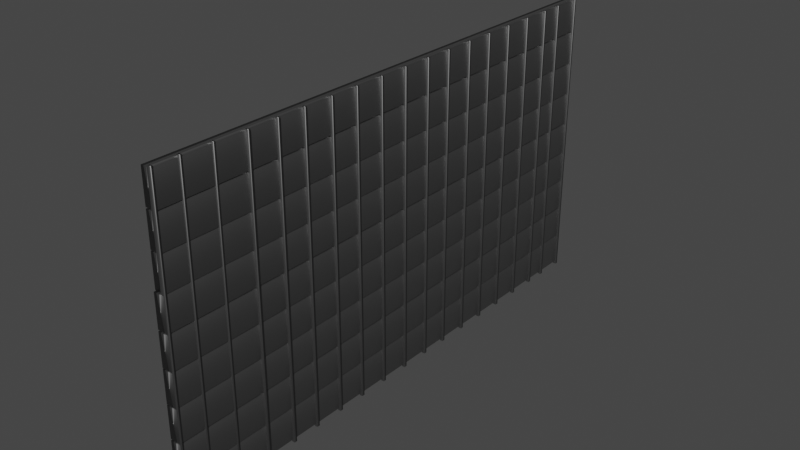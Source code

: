 # Source: gate.blend  (saved by Blender 2.80.41; exported with 4.5.12 LTS)
import bpy
from mathutils import Matrix  # noqa: F401  (used for matrix-valued properties, if any)

bpy.ops.wm.read_factory_settings(use_empty=True)
scene = bpy.context.scene
scene.name = 'Scene'

# ---- collections
col_collection = bpy.data.collections.new('Collection'); scene.collection.children.link(col_collection)

# ---- materials (node trees are filled in below, after node groups)
mat_gate = bpy.data.materials.new('Gate')
mat_gate.alpha_threshold = 0.0
mat_gate.use_transparent_shadow = False
mat_gate.roughness = 0.5
mat_gate.line_color = (0.0, 0.0, 0.0, 1.0)

# ---- material node trees
mat_gate.use_nodes = True; mat_gate.node_tree.nodes.clear()
_N = mat_gate.node_tree.nodes; _L = mat_gate.node_tree.links
n0 = _N.new('ShaderNodeOutputMaterial'); n0.name = 'Material Output'; n0.location = (300, 300)
n1 = _N.new('ShaderNodeBsdfPrincipled'); n1.name = 'Principled BSDF'; n1.location = (10, 300)
n1.distribution = 'GGX'
n1.subsurface_method = 'BURLEY'
n1.inputs[1].default_value = 1.0
n1.inputs[3].default_value = 1.45
n2 = _N.new('ShaderNodeBrightContrast'); n2.name = 'Bright/Contrast'; n2.location = (-190, 280)
n2.inputs[0].default_value = (0.2529, 0.2529, 0.2529, 1.0)
_L.new(n1.outputs[0], n0.inputs[0])
_L.new(n2.outputs[0], n1.inputs[0])
n0.is_active_output = True

# ---- world
world_world = bpy.data.worlds.new('World'); scene.world = world_world
world_world.use_nodes = True; world_world.node_tree.nodes.clear()
_N = world_world.node_tree.nodes; _L = world_world.node_tree.links
n0 = _N.new('ShaderNodeOutputWorld'); n0.name = 'World Output'; n0.location = (300, 300)
n1 = _N.new('ShaderNodeBackground'); n1.name = 'Background'; n1.location = (10, 300)
n1.inputs[0].default_value = (0.05088, 0.05088, 0.05088, 1.0)
_L.new(n1.outputs[0], n0.inputs[0])
n0.is_active_output = True
world_world.color = (0.05088, 0.05088, 0.05088)
world_world.use_sun_shadow = False
world_world.sun_shadow_jitter_overblur = 0.0

# ---- meshes
me_cube = bpy.data.meshes.new('Cube')
me_cube.from_pydata([(1.0, 1.0, 1.0), (1.0, 1.0, -1.0), (1.0, -1.0, 1.0), (1.0, -1.0, -1.0), (-1.0, 1.0, 1.0), (-1.0, 1.0, -1.0), (-1.0, -1.0, 1.0), (-1.0, -1.0, -1.0)], [], [(0, 4, 6, 2), (3, 2, 6, 7), (7, 6, 4, 5), (5, 1, 3, 7), (1, 0, 2, 3), (5, 4, 0, 1)])
me_cube.polygons.foreach_set('use_smooth', [True] * 6)
_uv = me_cube.uv_layers.new(name='UVMap')
_uv.uv.foreach_set('vector', [0.375, 0.0, 0.625, 0.0, 0.625, 0.25, 0.375, 0.25, 0.375, 0.25, 0.625, 0.25, 0.625, 0.5, 0.375, 0.5, 0.375, 0.5, 0.625, 0.5, 0.625, 0.75, 0.375, 0.75, 0.375, 0.75, 0.625, 0.75, 0.625, 1.0, 0.375, 1.0, 0.125, 0.5, 0.375, 0.5, 0.375, 0.75, 0.125, 0.75, 0.625, 0.5, 0.875, 0.5, 0.875, 0.75, 0.625, 0.75])
me_cube.materials.append(mat_gate)
me_cube.use_remesh_preserve_volume = False
me_cube.use_remesh_preserve_attributes = False
me_cube.use_mirror_vertex_groups = False
me_cube.update()
me_cube_001 = bpy.data.meshes.new('Cube.001')
me_cube_001.from_pydata([(1.0, 1.0, 1.0), (1.0, 1.0, -1.0), (1.0, -1.0, 1.0), (1.0, -1.0, -1.0), (-1.0, 1.0, 1.0), (-1.0, 1.0, -1.0), (-1.0, -1.0, 1.0), (-1.0, -1.0, -1.0)], [], [(0, 4, 6, 2), (3, 2, 6, 7), (7, 6, 4, 5), (5, 1, 3, 7), (1, 0, 2, 3), (5, 4, 0, 1)])
me_cube_001.polygons.foreach_set('use_smooth', [True] * 6)
_uv = me_cube_001.uv_layers.new(name='UVMap')
_uv.uv.foreach_set('vector', [0.375, 0.0, 0.625, 0.0, 0.625, 0.25, 0.375, 0.25, 0.375, 0.25, 0.625, 0.25, 0.625, 0.5, 0.375, 0.5, 0.375, 0.5, 0.625, 0.5, 0.625, 0.75, 0.375, 0.75, 0.375, 0.75, 0.625, 0.75, 0.625, 1.0, 0.375, 1.0, 0.125, 0.5, 0.375, 0.5, 0.375, 0.75, 0.125, 0.75, 0.625, 0.5, 0.875, 0.5, 0.875, 0.75, 0.625, 0.75])
me_cube_001.materials.append(mat_gate)
me_cube_001.use_remesh_preserve_volume = False
me_cube_001.use_remesh_preserve_attributes = False
me_cube_001.use_mirror_vertex_groups = False
me_cube_001.update()
me_cube_002 = bpy.data.meshes.new('Cube.002')
me_cube_002.from_pydata([(1.0, 1.0, 1.0), (1.0, 1.0, -1.0), (1.0, -1.0, 1.0), (1.0, -1.0, -1.0), (-1.0, 1.0, 1.0), (-1.0, 1.0, -1.0), (-1.0, -1.0, 1.0), (-1.0, -1.0, -1.0)], [], [(0, 4, 6, 2), (3, 2, 6, 7), (7, 6, 4, 5), (5, 1, 3, 7), (1, 0, 2, 3), (5, 4, 0, 1)])
me_cube_002.polygons.foreach_set('use_smooth', [True] * 6)
_uv = me_cube_002.uv_layers.new(name='UVMap')
_uv.uv.foreach_set('vector', [0.375, 0.0, 0.625, 0.0, 0.625, 0.25, 0.375, 0.25, 0.375, 0.25, 0.625, 0.25, 0.625, 0.5, 0.375, 0.5, 0.375, 0.5, 0.625, 0.5, 0.625, 0.75, 0.375, 0.75, 0.375, 0.75, 0.625, 0.75, 0.625, 1.0, 0.375, 1.0, 0.125, 0.5, 0.375, 0.5, 0.375, 0.75, 0.125, 0.75, 0.625, 0.5, 0.875, 0.5, 0.875, 0.75, 0.625, 0.75])
me_cube_002.materials.append(mat_gate)
me_cube_002.use_remesh_preserve_volume = False
me_cube_002.use_remesh_preserve_attributes = False
me_cube_002.use_mirror_vertex_groups = False
me_cube_002.update()
me_cube_003 = bpy.data.meshes.new('Cube.003')
me_cube_003.from_pydata([(1.0, 1.0, 1.0), (1.0, 1.0, -1.0), (1.0, -1.0, 1.0), (1.0, -1.0, -1.0), (-1.0, 1.0, 1.0), (-1.0, 1.0, -1.0), (-1.0, -1.0, 1.0), (-1.0, -1.0, -1.0)], [], [(0, 4, 6, 2), (3, 2, 6, 7), (7, 6, 4, 5), (5, 1, 3, 7), (1, 0, 2, 3), (5, 4, 0, 1)])
me_cube_003.polygons.foreach_set('use_smooth', [True] * 6)
_uv = me_cube_003.uv_layers.new(name='UVMap')
_uv.uv.foreach_set('vector', [0.375, 0.0, 0.625, 0.0, 0.625, 0.25, 0.375, 0.25, 0.375, 0.25, 0.625, 0.25, 0.625, 0.5, 0.375, 0.5, 0.375, 0.5, 0.625, 0.5, 0.625, 0.75, 0.375, 0.75, 0.375, 0.75, 0.625, 0.75, 0.625, 1.0, 0.375, 1.0, 0.125, 0.5, 0.375, 0.5, 0.375, 0.75, 0.125, 0.75, 0.625, 0.5, 0.875, 0.5, 0.875, 0.75, 0.625, 0.75])
me_cube_003.materials.append(mat_gate)
me_cube_003.use_remesh_preserve_volume = False
me_cube_003.use_remesh_preserve_attributes = False
me_cube_003.use_mirror_vertex_groups = False
me_cube_003.update()
me_cube_004 = bpy.data.meshes.new('Cube.004')
me_cube_004.from_pydata([(1.0, 1.0, 1.0), (1.0, 1.0, -1.0), (1.0, -1.0, 1.0), (1.0, -1.0, -1.0), (-1.0, 1.0, 1.0), (-1.0, 1.0, -1.0), (-1.0, -1.0, 1.0), (-1.0, -1.0, -1.0)], [], [(0, 4, 6, 2), (3, 2, 6, 7), (7, 6, 4, 5), (5, 1, 3, 7), (1, 0, 2, 3), (5, 4, 0, 1)])
me_cube_004.polygons.foreach_set('use_smooth', [True] * 6)
_uv = me_cube_004.uv_layers.new(name='UVMap')
_uv.uv.foreach_set('vector', [0.375, 0.0, 0.625, 0.0, 0.625, 0.25, 0.375, 0.25, 0.375, 0.25, 0.625, 0.25, 0.625, 0.5, 0.375, 0.5, 0.375, 0.5, 0.625, 0.5, 0.625, 0.75, 0.375, 0.75, 0.375, 0.75, 0.625, 0.75, 0.625, 1.0, 0.375, 1.0, 0.125, 0.5, 0.375, 0.5, 0.375, 0.75, 0.125, 0.75, 0.625, 0.5, 0.875, 0.5, 0.875, 0.75, 0.625, 0.75])
me_cube_004.materials.append(mat_gate)
me_cube_004.use_remesh_preserve_volume = False
me_cube_004.use_remesh_preserve_attributes = False
me_cube_004.use_mirror_vertex_groups = False
me_cube_004.update()
me_cube_005 = bpy.data.meshes.new('Cube.005')
me_cube_005.from_pydata([(1.0, 1.0, 1.0), (1.0, 1.0, -1.0), (1.0, -1.0, 1.0), (1.0, -1.0, -1.0), (-1.0, 1.0, 1.0), (-1.0, 1.0, -1.0), (-1.0, -1.0, 1.0), (-1.0, -1.0, -1.0)], [], [(0, 4, 6, 2), (3, 2, 6, 7), (7, 6, 4, 5), (5, 1, 3, 7), (1, 0, 2, 3), (5, 4, 0, 1)])
me_cube_005.polygons.foreach_set('use_smooth', [True] * 6)
_uv = me_cube_005.uv_layers.new(name='UVMap')
_uv.uv.foreach_set('vector', [0.375, 0.0, 0.625, 0.0, 0.625, 0.25, 0.375, 0.25, 0.375, 0.25, 0.625, 0.25, 0.625, 0.5, 0.375, 0.5, 0.375, 0.5, 0.625, 0.5, 0.625, 0.75, 0.375, 0.75, 0.375, 0.75, 0.625, 0.75, 0.625, 1.0, 0.375, 1.0, 0.125, 0.5, 0.375, 0.5, 0.375, 0.75, 0.125, 0.75, 0.625, 0.5, 0.875, 0.5, 0.875, 0.75, 0.625, 0.75])
me_cube_005.materials.append(mat_gate)
me_cube_005.use_remesh_preserve_volume = False
me_cube_005.use_remesh_preserve_attributes = False
me_cube_005.use_mirror_vertex_groups = False
me_cube_005.update()
me_cube_006 = bpy.data.meshes.new('Cube.006')
me_cube_006.from_pydata([(1.0, 1.0, 1.0), (1.0, 1.0, -1.0), (1.0, -1.0, 1.0), (1.0, -1.0, -1.0), (-1.0, 1.0, 1.0), (-1.0, 1.0, -1.0), (-1.0, -1.0, 1.0), (-1.0, -1.0, -1.0)], [], [(0, 4, 6, 2), (3, 2, 6, 7), (7, 6, 4, 5), (5, 1, 3, 7), (1, 0, 2, 3), (5, 4, 0, 1)])
me_cube_006.polygons.foreach_set('use_smooth', [True] * 6)
_uv = me_cube_006.uv_layers.new(name='UVMap')
_uv.uv.foreach_set('vector', [0.375, 0.0, 0.625, 0.0, 0.625, 0.25, 0.375, 0.25, 0.375, 0.25, 0.625, 0.25, 0.625, 0.5, 0.375, 0.5, 0.375, 0.5, 0.625, 0.5, 0.625, 0.75, 0.375, 0.75, 0.375, 0.75, 0.625, 0.75, 0.625, 1.0, 0.375, 1.0, 0.125, 0.5, 0.375, 0.5, 0.375, 0.75, 0.125, 0.75, 0.625, 0.5, 0.875, 0.5, 0.875, 0.75, 0.625, 0.75])
me_cube_006.materials.append(mat_gate)
me_cube_006.use_remesh_preserve_volume = False
me_cube_006.use_remesh_preserve_attributes = False
me_cube_006.use_mirror_vertex_groups = False
me_cube_006.update()
me_cube_007 = bpy.data.meshes.new('Cube.007')
me_cube_007.from_pydata([(1.0, 1.0, 1.0), (1.0, 1.0, -1.0), (1.0, -1.0, 1.0), (1.0, -1.0, -1.0), (-1.0, 1.0, 1.0), (-1.0, 1.0, -1.0), (-1.0, -1.0, 1.0), (-1.0, -1.0, -1.0)], [], [(0, 4, 6, 2), (3, 2, 6, 7), (7, 6, 4, 5), (5, 1, 3, 7), (1, 0, 2, 3), (5, 4, 0, 1)])
me_cube_007.polygons.foreach_set('use_smooth', [True] * 6)
_uv = me_cube_007.uv_layers.new(name='UVMap')
_uv.uv.foreach_set('vector', [0.375, 0.0, 0.625, 0.0, 0.625, 0.25, 0.375, 0.25, 0.375, 0.25, 0.625, 0.25, 0.625, 0.5, 0.375, 0.5, 0.375, 0.5, 0.625, 0.5, 0.625, 0.75, 0.375, 0.75, 0.375, 0.75, 0.625, 0.75, 0.625, 1.0, 0.375, 1.0, 0.125, 0.5, 0.375, 0.5, 0.375, 0.75, 0.125, 0.75, 0.625, 0.5, 0.875, 0.5, 0.875, 0.75, 0.625, 0.75])
me_cube_007.materials.append(mat_gate)
me_cube_007.use_remesh_preserve_volume = False
me_cube_007.use_remesh_preserve_attributes = False
me_cube_007.use_mirror_vertex_groups = False
me_cube_007.update()
me_cube_008 = bpy.data.meshes.new('Cube.008')
me_cube_008.from_pydata([(1.0, 1.0, 1.0), (1.0, 1.0, -1.0), (1.0, -1.0, 1.0), (1.0, -1.0, -1.0), (-1.0, 1.0, 1.0), (-1.0, 1.0, -1.0), (-1.0, -1.0, 1.0), (-1.0, -1.0, -1.0)], [], [(0, 4, 6, 2), (3, 2, 6, 7), (7, 6, 4, 5), (5, 1, 3, 7), (1, 0, 2, 3), (5, 4, 0, 1)])
me_cube_008.polygons.foreach_set('use_smooth', [True] * 6)
_uv = me_cube_008.uv_layers.new(name='UVMap')
_uv.uv.foreach_set('vector', [0.375, 0.0, 0.625, 0.0, 0.625, 0.25, 0.375, 0.25, 0.375, 0.25, 0.625, 0.25, 0.625, 0.5, 0.375, 0.5, 0.375, 0.5, 0.625, 0.5, 0.625, 0.75, 0.375, 0.75, 0.375, 0.75, 0.625, 0.75, 0.625, 1.0, 0.375, 1.0, 0.125, 0.5, 0.375, 0.5, 0.375, 0.75, 0.125, 0.75, 0.625, 0.5, 0.875, 0.5, 0.875, 0.75, 0.625, 0.75])
me_cube_008.materials.append(mat_gate)
me_cube_008.use_remesh_preserve_volume = False
me_cube_008.use_remesh_preserve_attributes = False
me_cube_008.use_mirror_vertex_groups = False
me_cube_008.update()
me_cube_009 = bpy.data.meshes.new('Cube.009')
me_cube_009.from_pydata([(0.05, -0.15, 2.5), (0.05, 0.15, 2.5), (0.05, -0.15, -2.5), (0.05, 0.15, -2.5), (-0.05, -0.15, 2.5), (-0.05, 0.15, 2.5), (-0.05, -0.15, -2.5), (-0.05, 0.15, -2.5)], [], [(0, 4, 6, 2), (3, 2, 6, 7), (7, 6, 4, 5), (5, 1, 3, 7), (1, 0, 2, 3), (5, 4, 0, 1)])
me_cube_009.polygons.foreach_set('use_smooth', [True] * 6)
_uv = me_cube_009.uv_layers.new(name='UVMap')
_uv.uv.foreach_set('vector', [0.375, 0.0, 0.625, 0.0, 0.625, 0.25, 0.375, 0.25, 0.375, 0.25, 0.625, 0.25, 0.625, 0.5, 0.375, 0.5, 0.375, 0.5, 0.625, 0.5, 0.625, 0.75, 0.375, 0.75, 0.375, 0.75, 0.625, 0.75, 0.625, 1.0, 0.375, 1.0, 0.125, 0.5, 0.375, 0.5, 0.375, 0.75, 0.125, 0.75, 0.625, 0.5, 0.875, 0.5, 0.875, 0.75, 0.625, 0.75])
me_cube_009.materials.append(mat_gate)
me_cube_009.use_remesh_preserve_volume = False
me_cube_009.use_remesh_preserve_attributes = False
me_cube_009.use_mirror_vertex_groups = False
me_cube_009.update()
me_cube_010 = bpy.data.meshes.new('Cube.010')
me_cube_010.from_pydata([(0.05, -0.15, 2.5), (0.05, 0.15, 2.5), (0.05, -0.15, -2.5), (0.05, 0.15, -2.5), (-0.05, -0.15, 2.5), (-0.05, 0.15, 2.5), (-0.05, -0.15, -2.5), (-0.05, 0.15, -2.5)], [], [(0, 4, 6, 2), (3, 2, 6, 7), (7, 6, 4, 5), (5, 1, 3, 7), (1, 0, 2, 3), (5, 4, 0, 1)])
me_cube_010.polygons.foreach_set('use_smooth', [True] * 6)
_uv = me_cube_010.uv_layers.new(name='UVMap')
_uv.uv.foreach_set('vector', [0.375, 0.0, 0.625, 0.0, 0.625, 0.25, 0.375, 0.25, 0.375, 0.25, 0.625, 0.25, 0.625, 0.5, 0.375, 0.5, 0.375, 0.5, 0.625, 0.5, 0.625, 0.75, 0.375, 0.75, 0.375, 0.75, 0.625, 0.75, 0.625, 1.0, 0.375, 1.0, 0.125, 0.5, 0.375, 0.5, 0.375, 0.75, 0.125, 0.75, 0.625, 0.5, 0.875, 0.5, 0.875, 0.75, 0.625, 0.75])
me_cube_010.materials.append(mat_gate)
me_cube_010.use_remesh_preserve_volume = False
me_cube_010.use_remesh_preserve_attributes = False
me_cube_010.use_mirror_vertex_groups = False
me_cube_010.update()
me_cube_011 = bpy.data.meshes.new('Cube.011')
me_cube_011.from_pydata([(0.05, -0.15, 2.5), (0.05, 0.15, 2.5), (0.05, -0.15, -2.5), (0.05, 0.15, -2.5), (-0.05, -0.15, 2.5), (-0.05, 0.15, 2.5), (-0.05, -0.15, -2.5), (-0.05, 0.15, -2.5)], [], [(0, 4, 6, 2), (3, 2, 6, 7), (7, 6, 4, 5), (5, 1, 3, 7), (1, 0, 2, 3), (5, 4, 0, 1)])
me_cube_011.polygons.foreach_set('use_smooth', [True] * 6)
_uv = me_cube_011.uv_layers.new(name='UVMap')
_uv.uv.foreach_set('vector', [0.375, 0.0, 0.625, 0.0, 0.625, 0.25, 0.375, 0.25, 0.375, 0.25, 0.625, 0.25, 0.625, 0.5, 0.375, 0.5, 0.375, 0.5, 0.625, 0.5, 0.625, 0.75, 0.375, 0.75, 0.375, 0.75, 0.625, 0.75, 0.625, 1.0, 0.375, 1.0, 0.125, 0.5, 0.375, 0.5, 0.375, 0.75, 0.125, 0.75, 0.625, 0.5, 0.875, 0.5, 0.875, 0.75, 0.625, 0.75])
me_cube_011.materials.append(mat_gate)
me_cube_011.use_remesh_preserve_volume = False
me_cube_011.use_remesh_preserve_attributes = False
me_cube_011.use_mirror_vertex_groups = False
me_cube_011.update()
me_cube_012 = bpy.data.meshes.new('Cube.012')
me_cube_012.from_pydata([(0.05, -0.15, 2.5), (0.05, 0.15, 2.5), (0.05, -0.15, -2.5), (0.05, 0.15, -2.5), (-0.05, -0.15, 2.5), (-0.05, 0.15, 2.5), (-0.05, -0.15, -2.5), (-0.05, 0.15, -2.5)], [], [(0, 4, 6, 2), (3, 2, 6, 7), (7, 6, 4, 5), (5, 1, 3, 7), (1, 0, 2, 3), (5, 4, 0, 1)])
me_cube_012.polygons.foreach_set('use_smooth', [True] * 6)
_uv = me_cube_012.uv_layers.new(name='UVMap')
_uv.uv.foreach_set('vector', [0.375, 0.0, 0.625, 0.0, 0.625, 0.25, 0.375, 0.25, 0.375, 0.25, 0.625, 0.25, 0.625, 0.5, 0.375, 0.5, 0.375, 0.5, 0.625, 0.5, 0.625, 0.75, 0.375, 0.75, 0.375, 0.75, 0.625, 0.75, 0.625, 1.0, 0.375, 1.0, 0.125, 0.5, 0.375, 0.5, 0.375, 0.75, 0.125, 0.75, 0.625, 0.5, 0.875, 0.5, 0.875, 0.75, 0.625, 0.75])
me_cube_012.materials.append(mat_gate)
me_cube_012.use_remesh_preserve_volume = False
me_cube_012.use_remesh_preserve_attributes = False
me_cube_012.use_mirror_vertex_groups = False
me_cube_012.update()
me_cube_013 = bpy.data.meshes.new('Cube.013')
me_cube_013.from_pydata([(0.05, -0.15, 2.5), (0.05, 0.15, 2.5), (0.05, -0.15, -2.5), (0.05, 0.15, -2.5), (-0.05, -0.15, 2.5), (-0.05, 0.15, 2.5), (-0.05, -0.15, -2.5), (-0.05, 0.15, -2.5)], [], [(0, 4, 6, 2), (3, 2, 6, 7), (7, 6, 4, 5), (5, 1, 3, 7), (1, 0, 2, 3), (5, 4, 0, 1)])
me_cube_013.polygons.foreach_set('use_smooth', [True] * 6)
_uv = me_cube_013.uv_layers.new(name='UVMap')
_uv.uv.foreach_set('vector', [0.375, 0.0, 0.625, 0.0, 0.625, 0.25, 0.375, 0.25, 0.375, 0.25, 0.625, 0.25, 0.625, 0.5, 0.375, 0.5, 0.375, 0.5, 0.625, 0.5, 0.625, 0.75, 0.375, 0.75, 0.375, 0.75, 0.625, 0.75, 0.625, 1.0, 0.375, 1.0, 0.125, 0.5, 0.375, 0.5, 0.375, 0.75, 0.125, 0.75, 0.625, 0.5, 0.875, 0.5, 0.875, 0.75, 0.625, 0.75])
me_cube_013.materials.append(mat_gate)
me_cube_013.use_remesh_preserve_volume = False
me_cube_013.use_remesh_preserve_attributes = False
me_cube_013.use_mirror_vertex_groups = False
me_cube_013.update()
me_cube_014 = bpy.data.meshes.new('Cube.014')
me_cube_014.from_pydata([(0.05, -0.15, 2.5), (0.05, 0.15, 2.5), (0.05, -0.15, -2.5), (0.05, 0.15, -2.5), (-0.05, -0.15, 2.5), (-0.05, 0.15, 2.5), (-0.05, -0.15, -2.5), (-0.05, 0.15, -2.5)], [], [(0, 4, 6, 2), (3, 2, 6, 7), (7, 6, 4, 5), (5, 1, 3, 7), (1, 0, 2, 3), (5, 4, 0, 1)])
me_cube_014.polygons.foreach_set('use_smooth', [True] * 6)
_uv = me_cube_014.uv_layers.new(name='UVMap')
_uv.uv.foreach_set('vector', [0.375, 0.0, 0.625, 0.0, 0.625, 0.25, 0.375, 0.25, 0.375, 0.25, 0.625, 0.25, 0.625, 0.5, 0.375, 0.5, 0.375, 0.5, 0.625, 0.5, 0.625, 0.75, 0.375, 0.75, 0.375, 0.75, 0.625, 0.75, 0.625, 1.0, 0.375, 1.0, 0.125, 0.5, 0.375, 0.5, 0.375, 0.75, 0.125, 0.75, 0.625, 0.5, 0.875, 0.5, 0.875, 0.75, 0.625, 0.75])
me_cube_014.materials.append(mat_gate)
me_cube_014.use_remesh_preserve_volume = False
me_cube_014.use_remesh_preserve_attributes = False
me_cube_014.use_mirror_vertex_groups = False
me_cube_014.update()
me_cube_015 = bpy.data.meshes.new('Cube.015')
me_cube_015.from_pydata([(0.05, -0.15, 2.5), (0.05, 0.15, 2.5), (0.05, -0.15, -2.5), (0.05, 0.15, -2.5), (-0.05, -0.15, 2.5), (-0.05, 0.15, 2.5), (-0.05, -0.15, -2.5), (-0.05, 0.15, -2.5)], [], [(0, 4, 6, 2), (3, 2, 6, 7), (7, 6, 4, 5), (5, 1, 3, 7), (1, 0, 2, 3), (5, 4, 0, 1)])
me_cube_015.polygons.foreach_set('use_smooth', [True] * 6)
_uv = me_cube_015.uv_layers.new(name='UVMap')
_uv.uv.foreach_set('vector', [0.375, 0.0, 0.625, 0.0, 0.625, 0.25, 0.375, 0.25, 0.375, 0.25, 0.625, 0.25, 0.625, 0.5, 0.375, 0.5, 0.375, 0.5, 0.625, 0.5, 0.625, 0.75, 0.375, 0.75, 0.375, 0.75, 0.625, 0.75, 0.625, 1.0, 0.375, 1.0, 0.125, 0.5, 0.375, 0.5, 0.375, 0.75, 0.125, 0.75, 0.625, 0.5, 0.875, 0.5, 0.875, 0.75, 0.625, 0.75])
me_cube_015.materials.append(mat_gate)
me_cube_015.use_remesh_preserve_volume = False
me_cube_015.use_remesh_preserve_attributes = False
me_cube_015.use_mirror_vertex_groups = False
me_cube_015.update()
me_cube_016 = bpy.data.meshes.new('Cube.016')
me_cube_016.from_pydata([(0.05, -0.15, 2.5), (0.05, 0.15, 2.5), (0.05, -0.15, -2.5), (0.05, 0.15, -2.5), (-0.05, -0.15, 2.5), (-0.05, 0.15, 2.5), (-0.05, -0.15, -2.5), (-0.05, 0.15, -2.5)], [], [(0, 4, 6, 2), (3, 2, 6, 7), (7, 6, 4, 5), (5, 1, 3, 7), (1, 0, 2, 3), (5, 4, 0, 1)])
me_cube_016.polygons.foreach_set('use_smooth', [True] * 6)
_uv = me_cube_016.uv_layers.new(name='UVMap')
_uv.uv.foreach_set('vector', [0.375, 0.0, 0.625, 0.0, 0.625, 0.25, 0.375, 0.25, 0.375, 0.25, 0.625, 0.25, 0.625, 0.5, 0.375, 0.5, 0.375, 0.5, 0.625, 0.5, 0.625, 0.75, 0.375, 0.75, 0.375, 0.75, 0.625, 0.75, 0.625, 1.0, 0.375, 1.0, 0.125, 0.5, 0.375, 0.5, 0.375, 0.75, 0.125, 0.75, 0.625, 0.5, 0.875, 0.5, 0.875, 0.75, 0.625, 0.75])
me_cube_016.materials.append(mat_gate)
me_cube_016.use_remesh_preserve_volume = False
me_cube_016.use_remesh_preserve_attributes = False
me_cube_016.use_mirror_vertex_groups = False
me_cube_016.update()
me_cube_017 = bpy.data.meshes.new('Cube.017')
me_cube_017.from_pydata([(0.05, -0.15, 2.5), (0.05, 0.15, 2.5), (0.05, -0.15, -2.5), (0.05, 0.15, -2.5), (-0.05, -0.15, 2.5), (-0.05, 0.15, 2.5), (-0.05, -0.15, -2.5), (-0.05, 0.15, -2.5)], [], [(0, 4, 6, 2), (3, 2, 6, 7), (7, 6, 4, 5), (5, 1, 3, 7), (1, 0, 2, 3), (5, 4, 0, 1)])
me_cube_017.polygons.foreach_set('use_smooth', [True] * 6)
_uv = me_cube_017.uv_layers.new(name='UVMap')
_uv.uv.foreach_set('vector', [0.375, 0.0, 0.625, 0.0, 0.625, 0.25, 0.375, 0.25, 0.375, 0.25, 0.625, 0.25, 0.625, 0.5, 0.375, 0.5, 0.375, 0.5, 0.625, 0.5, 0.625, 0.75, 0.375, 0.75, 0.375, 0.75, 0.625, 0.75, 0.625, 1.0, 0.375, 1.0, 0.125, 0.5, 0.375, 0.5, 0.375, 0.75, 0.125, 0.75, 0.625, 0.5, 0.875, 0.5, 0.875, 0.75, 0.625, 0.75])
me_cube_017.materials.append(mat_gate)
me_cube_017.use_remesh_preserve_volume = False
me_cube_017.use_remesh_preserve_attributes = False
me_cube_017.use_mirror_vertex_groups = False
me_cube_017.update()
me_cube_018 = bpy.data.meshes.new('Cube.018')
me_cube_018.from_pydata([(0.05, -0.15, 2.5), (0.05, 0.15, 2.5), (0.05, -0.15, -2.5), (0.05, 0.15, -2.5), (-0.05, -0.15, 2.5), (-0.05, 0.15, 2.5), (-0.05, -0.15, -2.5), (-0.05, 0.15, -2.5)], [], [(0, 4, 6, 2), (3, 2, 6, 7), (7, 6, 4, 5), (5, 1, 3, 7), (1, 0, 2, 3), (5, 4, 0, 1)])
me_cube_018.polygons.foreach_set('use_smooth', [True] * 6)
_uv = me_cube_018.uv_layers.new(name='UVMap')
_uv.uv.foreach_set('vector', [0.375, 0.0, 0.625, 0.0, 0.625, 0.25, 0.375, 0.25, 0.375, 0.25, 0.625, 0.25, 0.625, 0.5, 0.375, 0.5, 0.375, 0.5, 0.625, 0.5, 0.625, 0.75, 0.375, 0.75, 0.375, 0.75, 0.625, 0.75, 0.625, 1.0, 0.375, 1.0, 0.125, 0.5, 0.375, 0.5, 0.375, 0.75, 0.125, 0.75, 0.625, 0.5, 0.875, 0.5, 0.875, 0.75, 0.625, 0.75])
me_cube_018.materials.append(mat_gate)
me_cube_018.use_remesh_preserve_volume = False
me_cube_018.use_remesh_preserve_attributes = False
me_cube_018.use_mirror_vertex_groups = False
me_cube_018.update()
me_cube_019 = bpy.data.meshes.new('Cube.019')
me_cube_019.from_pydata([(0.05, -0.15, 2.5), (0.05, 0.15, 2.5), (0.05, -0.15, -2.5), (0.05, 0.15, -2.5), (-0.05, -0.15, 2.5), (-0.05, 0.15, 2.5), (-0.05, -0.15, -2.5), (-0.05, 0.15, -2.5)], [], [(0, 4, 6, 2), (3, 2, 6, 7), (7, 6, 4, 5), (5, 1, 3, 7), (1, 0, 2, 3), (5, 4, 0, 1)])
me_cube_019.polygons.foreach_set('use_smooth', [True] * 6)
_uv = me_cube_019.uv_layers.new(name='UVMap')
_uv.uv.foreach_set('vector', [0.375, 0.0, 0.625, 0.0, 0.625, 0.25, 0.375, 0.25, 0.375, 0.25, 0.625, 0.25, 0.625, 0.5, 0.375, 0.5, 0.375, 0.5, 0.625, 0.5, 0.625, 0.75, 0.375, 0.75, 0.375, 0.75, 0.625, 0.75, 0.625, 1.0, 0.375, 1.0, 0.125, 0.5, 0.375, 0.5, 0.375, 0.75, 0.125, 0.75, 0.625, 0.5, 0.875, 0.5, 0.875, 0.75, 0.625, 0.75])
me_cube_019.materials.append(mat_gate)
me_cube_019.use_remesh_preserve_volume = False
me_cube_019.use_remesh_preserve_attributes = False
me_cube_019.use_mirror_vertex_groups = False
me_cube_019.update()
me_cube_020 = bpy.data.meshes.new('Cube.020')
me_cube_020.from_pydata([(0.05, -0.15, 2.5), (0.05, 0.15, 2.5), (0.05, -0.15, -2.5), (0.05, 0.15, -2.5), (-0.05, -0.15, 2.5), (-0.05, 0.15, 2.5), (-0.05, -0.15, -2.5), (-0.05, 0.15, -2.5)], [], [(0, 4, 6, 2), (3, 2, 6, 7), (7, 6, 4, 5), (5, 1, 3, 7), (1, 0, 2, 3), (5, 4, 0, 1)])
me_cube_020.polygons.foreach_set('use_smooth', [True] * 6)
_uv = me_cube_020.uv_layers.new(name='UVMap')
_uv.uv.foreach_set('vector', [0.375, 0.0, 0.625, 0.0, 0.625, 0.25, 0.375, 0.25, 0.375, 0.25, 0.625, 0.25, 0.625, 0.5, 0.375, 0.5, 0.375, 0.5, 0.625, 0.5, 0.625, 0.75, 0.375, 0.75, 0.375, 0.75, 0.625, 0.75, 0.625, 1.0, 0.375, 1.0, 0.125, 0.5, 0.375, 0.5, 0.375, 0.75, 0.125, 0.75, 0.625, 0.5, 0.875, 0.5, 0.875, 0.75, 0.625, 0.75])
me_cube_020.materials.append(mat_gate)
me_cube_020.use_remesh_preserve_volume = False
me_cube_020.use_remesh_preserve_attributes = False
me_cube_020.use_mirror_vertex_groups = False
me_cube_020.update()
me_cube_021 = bpy.data.meshes.new('Cube.021')
me_cube_021.from_pydata([(0.05, -0.15, 2.5), (0.05, 0.15, 2.5), (0.05, -0.15, -2.5), (0.05, 0.15, -2.5), (-0.05, -0.15, 2.5), (-0.05, 0.15, 2.5), (-0.05, -0.15, -2.5), (-0.05, 0.15, -2.5)], [], [(0, 4, 6, 2), (3, 2, 6, 7), (7, 6, 4, 5), (5, 1, 3, 7), (1, 0, 2, 3), (5, 4, 0, 1)])
me_cube_021.polygons.foreach_set('use_smooth', [True] * 6)
_uv = me_cube_021.uv_layers.new(name='UVMap')
_uv.uv.foreach_set('vector', [0.375, 0.0, 0.625, 0.0, 0.625, 0.25, 0.375, 0.25, 0.375, 0.25, 0.625, 0.25, 0.625, 0.5, 0.375, 0.5, 0.375, 0.5, 0.625, 0.5, 0.625, 0.75, 0.375, 0.75, 0.375, 0.75, 0.625, 0.75, 0.625, 1.0, 0.375, 1.0, 0.125, 0.5, 0.375, 0.5, 0.375, 0.75, 0.125, 0.75, 0.625, 0.5, 0.875, 0.5, 0.875, 0.75, 0.625, 0.75])
me_cube_021.materials.append(mat_gate)
me_cube_021.use_remesh_preserve_volume = False
me_cube_021.use_remesh_preserve_attributes = False
me_cube_021.use_mirror_vertex_groups = False
me_cube_021.update()
me_cube_022 = bpy.data.meshes.new('Cube.022')
me_cube_022.from_pydata([(0.05, -0.15, 2.5), (0.05, 0.15, 2.5), (0.05, -0.15, -2.5), (0.05, 0.15, -2.5), (-0.05, -0.15, 2.5), (-0.05, 0.15, 2.5), (-0.05, -0.15, -2.5), (-0.05, 0.15, -2.5)], [], [(0, 4, 6, 2), (3, 2, 6, 7), (7, 6, 4, 5), (5, 1, 3, 7), (1, 0, 2, 3), (5, 4, 0, 1)])
me_cube_022.polygons.foreach_set('use_smooth', [True] * 6)
_uv = me_cube_022.uv_layers.new(name='UVMap')
_uv.uv.foreach_set('vector', [0.375, 0.0, 0.625, 0.0, 0.625, 0.25, 0.375, 0.25, 0.375, 0.25, 0.625, 0.25, 0.625, 0.5, 0.375, 0.5, 0.375, 0.5, 0.625, 0.5, 0.625, 0.75, 0.375, 0.75, 0.375, 0.75, 0.625, 0.75, 0.625, 1.0, 0.375, 1.0, 0.125, 0.5, 0.375, 0.5, 0.375, 0.75, 0.125, 0.75, 0.625, 0.5, 0.875, 0.5, 0.875, 0.75, 0.625, 0.75])
me_cube_022.materials.append(mat_gate)
me_cube_022.use_remesh_preserve_volume = False
me_cube_022.use_remesh_preserve_attributes = False
me_cube_022.use_mirror_vertex_groups = False
me_cube_022.update()
me_cube_023 = bpy.data.meshes.new('Cube.023')
me_cube_023.from_pydata([(0.05, -0.15, 2.5), (0.05, 0.15, 2.5), (0.05, -0.15, -2.5), (0.05, 0.15, -2.5), (-0.05, -0.15, 2.5), (-0.05, 0.15, 2.5), (-0.05, -0.15, -2.5), (-0.05, 0.15, -2.5)], [], [(0, 4, 6, 2), (3, 2, 6, 7), (7, 6, 4, 5), (5, 1, 3, 7), (1, 0, 2, 3), (5, 4, 0, 1)])
me_cube_023.polygons.foreach_set('use_smooth', [True] * 6)
_uv = me_cube_023.uv_layers.new(name='UVMap')
_uv.uv.foreach_set('vector', [0.375, 0.0, 0.625, 0.0, 0.625, 0.25, 0.375, 0.25, 0.375, 0.25, 0.625, 0.25, 0.625, 0.5, 0.375, 0.5, 0.375, 0.5, 0.625, 0.5, 0.625, 0.75, 0.375, 0.75, 0.375, 0.75, 0.625, 0.75, 0.625, 1.0, 0.375, 1.0, 0.125, 0.5, 0.375, 0.5, 0.375, 0.75, 0.125, 0.75, 0.625, 0.5, 0.875, 0.5, 0.875, 0.75, 0.625, 0.75])
me_cube_023.materials.append(mat_gate)
me_cube_023.use_remesh_preserve_volume = False
me_cube_023.use_remesh_preserve_attributes = False
me_cube_023.use_mirror_vertex_groups = False
me_cube_023.update()
me_cube_024 = bpy.data.meshes.new('Cube.024')
me_cube_024.from_pydata([(0.05, -0.15, 2.5), (0.05, 0.15, 2.5), (0.05, -0.15, -2.5), (0.05, 0.15, -2.5), (-0.05, -0.15, 2.5), (-0.05, 0.15, 2.5), (-0.05, -0.15, -2.5), (-0.05, 0.15, -2.5)], [], [(0, 4, 6, 2), (3, 2, 6, 7), (7, 6, 4, 5), (5, 1, 3, 7), (1, 0, 2, 3), (5, 4, 0, 1)])
me_cube_024.polygons.foreach_set('use_smooth', [True] * 6)
_uv = me_cube_024.uv_layers.new(name='UVMap')
_uv.uv.foreach_set('vector', [0.375, 0.0, 0.625, 0.0, 0.625, 0.25, 0.375, 0.25, 0.375, 0.25, 0.625, 0.25, 0.625, 0.5, 0.375, 0.5, 0.375, 0.5, 0.625, 0.5, 0.625, 0.75, 0.375, 0.75, 0.375, 0.75, 0.625, 0.75, 0.625, 1.0, 0.375, 1.0, 0.125, 0.5, 0.375, 0.5, 0.375, 0.75, 0.125, 0.75, 0.625, 0.5, 0.875, 0.5, 0.875, 0.75, 0.625, 0.75])
me_cube_024.materials.append(mat_gate)
me_cube_024.use_remesh_preserve_volume = False
me_cube_024.use_remesh_preserve_attributes = False
me_cube_024.use_mirror_vertex_groups = False
me_cube_024.update()
me_cube_025 = bpy.data.meshes.new('Cube.025')
me_cube_025.from_pydata([(0.05, -0.15, 2.5), (0.05, 0.15, 2.5), (0.05, -0.15, -2.5), (0.05, 0.15, -2.5), (-0.05, -0.15, 2.5), (-0.05, 0.15, 2.5), (-0.05, -0.15, -2.5), (-0.05, 0.15, -2.5)], [], [(0, 4, 6, 2), (3, 2, 6, 7), (7, 6, 4, 5), (5, 1, 3, 7), (1, 0, 2, 3), (5, 4, 0, 1)])
me_cube_025.polygons.foreach_set('use_smooth', [True] * 6)
_uv = me_cube_025.uv_layers.new(name='UVMap')
_uv.uv.foreach_set('vector', [0.375, 0.0, 0.625, 0.0, 0.625, 0.25, 0.375, 0.25, 0.375, 0.25, 0.625, 0.25, 0.625, 0.5, 0.375, 0.5, 0.375, 0.5, 0.625, 0.5, 0.625, 0.75, 0.375, 0.75, 0.375, 0.75, 0.625, 0.75, 0.625, 1.0, 0.375, 1.0, 0.125, 0.5, 0.375, 0.5, 0.375, 0.75, 0.125, 0.75, 0.625, 0.5, 0.875, 0.5, 0.875, 0.75, 0.625, 0.75])
me_cube_025.materials.append(mat_gate)
me_cube_025.use_remesh_preserve_volume = False
me_cube_025.use_remesh_preserve_attributes = False
me_cube_025.use_mirror_vertex_groups = False
me_cube_025.update()
me_cube_026 = bpy.data.meshes.new('Cube.026')
me_cube_026.from_pydata([(0.05, -0.15, 2.5), (0.05, 0.15, 2.5), (0.05, -0.15, -2.5), (0.05, 0.15, -2.5), (-0.05, -0.15, 2.5), (-0.05, 0.15, 2.5), (-0.05, -0.15, -2.5), (-0.05, 0.15, -2.5)], [], [(0, 4, 6, 2), (3, 2, 6, 7), (7, 6, 4, 5), (5, 1, 3, 7), (1, 0, 2, 3), (5, 4, 0, 1)])
me_cube_026.polygons.foreach_set('use_smooth', [True] * 6)
_uv = me_cube_026.uv_layers.new(name='UVMap')
_uv.uv.foreach_set('vector', [0.375, 0.0, 0.625, 0.0, 0.625, 0.25, 0.375, 0.25, 0.375, 0.25, 0.625, 0.25, 0.625, 0.5, 0.375, 0.5, 0.375, 0.5, 0.625, 0.5, 0.625, 0.75, 0.375, 0.75, 0.375, 0.75, 0.625, 0.75, 0.625, 1.0, 0.375, 1.0, 0.125, 0.5, 0.375, 0.5, 0.375, 0.75, 0.125, 0.75, 0.625, 0.5, 0.875, 0.5, 0.875, 0.75, 0.625, 0.75])
me_cube_026.materials.append(mat_gate)
me_cube_026.use_remesh_preserve_volume = False
me_cube_026.use_remesh_preserve_attributes = False
me_cube_026.use_mirror_vertex_groups = False
me_cube_026.update()
me_cube_027 = bpy.data.meshes.new('Cube.027')
me_cube_027.from_pydata([(0.05, -0.15, 2.5), (0.05, 0.15, 2.5), (0.05, -0.15, -2.5), (0.05, 0.15, -2.5), (-0.05, -0.15, 2.5), (-0.05, 0.15, 2.5), (-0.05, -0.15, -2.5), (-0.05, 0.15, -2.5)], [], [(0, 4, 6, 2), (3, 2, 6, 7), (7, 6, 4, 5), (5, 1, 3, 7), (1, 0, 2, 3), (5, 4, 0, 1)])
me_cube_027.polygons.foreach_set('use_smooth', [True] * 6)
_uv = me_cube_027.uv_layers.new(name='UVMap')
_uv.uv.foreach_set('vector', [0.375, 0.0, 0.625, 0.0, 0.625, 0.25, 0.375, 0.25, 0.375, 0.25, 0.625, 0.25, 0.625, 0.5, 0.375, 0.5, 0.375, 0.5, 0.625, 0.5, 0.625, 0.75, 0.375, 0.75, 0.375, 0.75, 0.625, 0.75, 0.625, 1.0, 0.375, 1.0, 0.125, 0.5, 0.375, 0.5, 0.375, 0.75, 0.125, 0.75, 0.625, 0.5, 0.875, 0.5, 0.875, 0.75, 0.625, 0.75])
me_cube_027.materials.append(mat_gate)
me_cube_027.use_remesh_preserve_volume = False
me_cube_027.use_remesh_preserve_attributes = False
me_cube_027.use_mirror_vertex_groups = False
me_cube_027.update()

# ---- objects
ob_cube = bpy.data.objects.new('Cube', me_cube)
ob_cube_001 = bpy.data.objects.new('Cube.001', me_cube_001)
ob_cube_002 = bpy.data.objects.new('Cube.002', me_cube_002)
ob_cube_003 = bpy.data.objects.new('Cube.003', me_cube_003)
ob_cube_004 = bpy.data.objects.new('Cube.004', me_cube_004)
ob_cube_005 = bpy.data.objects.new('Cube.005', me_cube_005)
ob_cube_006 = bpy.data.objects.new('Cube.006', me_cube_006)
ob_cube_007 = bpy.data.objects.new('Cube.007', me_cube_007)
ob_cube_008 = bpy.data.objects.new('Cube.008', me_cube_008)
ob_cube_009 = bpy.data.objects.new('Cube.009', me_cube_009)
ob_cube_010 = bpy.data.objects.new('Cube.010', me_cube_010)
ob_cube_011 = bpy.data.objects.new('Cube.011', me_cube_011)
ob_cube_012 = bpy.data.objects.new('Cube.012', me_cube_012)
ob_cube_013 = bpy.data.objects.new('Cube.013', me_cube_013)
ob_cube_014 = bpy.data.objects.new('Cube.014', me_cube_014)
ob_cube_015 = bpy.data.objects.new('Cube.015', me_cube_015)
ob_cube_016 = bpy.data.objects.new('Cube.016', me_cube_016)
ob_cube_017 = bpy.data.objects.new('Cube.017', me_cube_017)
ob_cube_018 = bpy.data.objects.new('Cube.018', me_cube_018)
ob_cube_019 = bpy.data.objects.new('Cube.019', me_cube_019)
ob_cube_020 = bpy.data.objects.new('Cube.020', me_cube_020)
ob_cube_021 = bpy.data.objects.new('Cube.021', me_cube_021)
ob_cube_022 = bpy.data.objects.new('Cube.022', me_cube_022)
ob_cube_023 = bpy.data.objects.new('Cube.023', me_cube_023)
ob_cube_024 = bpy.data.objects.new('Cube.024', me_cube_024)
ob_cube_025 = bpy.data.objects.new('Cube.025', me_cube_025)
ob_cube_026 = bpy.data.objects.new('Cube.026', me_cube_026)
ob_cube_027 = bpy.data.objects.new('Cube.027', me_cube_027)

# ---- transforms, parenting, visibility, modifiers, constraints
ob_cube.location = (0.0, 0.0, 0.0)
ob_cube.scale = (0.05, 2.5, 0.15)
ob_cube.lock_rotations_4d = False
ob_cube.empty_display_type = 'ARROWS'
ob_cube.lineart.crease_threshold = 0.0
ob_cube_001.location = (0.0, 0.0, 0.3083)
ob_cube_001.scale = (0.05, 2.5, 0.15)
ob_cube_001.lock_rotations_4d = False
ob_cube_001.empty_display_type = 'ARROWS'
ob_cube_001.lineart.crease_threshold = 0.0
ob_cube_002.location = (0.0, 0.0, 0.6212)
ob_cube_002.scale = (0.05, 2.5, 0.15)
ob_cube_002.lock_rotations_4d = False
ob_cube_002.empty_display_type = 'ARROWS'
ob_cube_002.lineart.crease_threshold = 0.0
ob_cube_003.location = (0.0, 0.0, 0.9285)
ob_cube_003.scale = (0.05, 2.5, 0.15)
ob_cube_003.lock_rotations_4d = False
ob_cube_003.empty_display_type = 'ARROWS'
ob_cube_003.lineart.crease_threshold = 0.0
ob_cube_004.location = (0.0, 0.0, 1.237)
ob_cube_004.scale = (0.05, 2.5, 0.15)
ob_cube_004.lock_rotations_4d = False
ob_cube_004.empty_display_type = 'ARROWS'
ob_cube_004.lineart.crease_threshold = 0.0
ob_cube_005.location = (0.0, 0.0, 1.55)
ob_cube_005.scale = (0.05, 2.5, 0.15)
ob_cube_005.lock_rotations_4d = False
ob_cube_005.empty_display_type = 'ARROWS'
ob_cube_005.lineart.crease_threshold = 0.0
ob_cube_006.location = (2.062e-16, 0.01376, 1.857)
ob_cube_006.scale = (0.05, 2.5, 0.15)
ob_cube_006.lock_rotations_4d = False
ob_cube_006.empty_display_type = 'ARROWS'
ob_cube_006.lineart.crease_threshold = 0.0
ob_cube_007.location = (2.062e-16, 0.01376, 2.165)
ob_cube_007.scale = (0.05, 2.5, 0.15)
ob_cube_007.lock_rotations_4d = False
ob_cube_007.empty_display_type = 'ARROWS'
ob_cube_007.lineart.crease_threshold = 0.0
ob_cube_008.location = (2.062e-16, 0.01376, 2.478)
ob_cube_008.scale = (0.05, 2.5, 0.15)
ob_cube_008.lock_rotations_4d = False
ob_cube_008.empty_display_type = 'ARROWS'
ob_cube_008.lineart.crease_threshold = 0.0
ob_cube_009.location = (0.05348, 0.01376, 1.234)
ob_cube_009.scale = (0.2963, -0.09222, 0.5622)
ob_cube_009.lock_rotations_4d = False
ob_cube_009.empty_display_type = 'ARROWS'
ob_cube_009.lineart.crease_threshold = 0.0
ob_cube_010.location = (0.05348, 0.2981, 1.234)
ob_cube_010.scale = (0.2963, -0.09222, 0.5622)
ob_cube_010.lock_rotations_4d = False
ob_cube_010.empty_display_type = 'ARROWS'
ob_cube_010.lineart.crease_threshold = 0.0
ob_cube_011.location = (0.05348, 0.5664, 1.234)
ob_cube_011.scale = (0.2963, -0.09222, 0.5622)
ob_cube_011.lock_rotations_4d = False
ob_cube_011.empty_display_type = 'ARROWS'
ob_cube_011.lineart.crease_threshold = 0.0
ob_cube_012.location = (0.05348, 0.8507, 1.234)
ob_cube_012.scale = (0.2963, -0.09222, 0.5622)
ob_cube_012.lock_rotations_4d = False
ob_cube_012.empty_display_type = 'ARROWS'
ob_cube_012.lineart.crease_threshold = 0.0
ob_cube_013.location = (0.05348, 1.131, 1.234)
ob_cube_013.scale = (0.2963, -0.09222, 0.5622)
ob_cube_013.lock_rotations_4d = False
ob_cube_013.empty_display_type = 'ARROWS'
ob_cube_013.lineart.crease_threshold = 0.0
ob_cube_014.location = (0.05348, 1.416, 1.234)
ob_cube_014.scale = (0.2963, -0.09222, 0.5622)
ob_cube_014.lock_rotations_4d = False
ob_cube_014.empty_display_type = 'ARROWS'
ob_cube_014.lineart.crease_threshold = 0.0
ob_cube_015.location = (0.05348, 1.704, 1.234)
ob_cube_015.scale = (0.2963, -0.09222, 0.5622)
ob_cube_015.lock_rotations_4d = False
ob_cube_015.empty_display_type = 'ARROWS'
ob_cube_015.lineart.crease_threshold = 0.0
ob_cube_016.location = (0.05348, 1.989, 1.234)
ob_cube_016.scale = (0.2963, -0.09222, 0.5622)
ob_cube_016.lock_rotations_4d = False
ob_cube_016.empty_display_type = 'ARROWS'
ob_cube_016.lineart.crease_threshold = 0.0
ob_cube_017.location = (0.05348, 2.206, 1.234)
ob_cube_017.scale = (0.2963, -0.09222, 0.5622)
ob_cube_017.lock_rotations_4d = False
ob_cube_017.empty_display_type = 'ARROWS'
ob_cube_017.lineart.crease_threshold = 0.0
ob_cube_018.location = (0.05348, 2.491, 1.234)
ob_cube_018.scale = (0.2963, -0.09222, 0.5622)
ob_cube_018.lock_rotations_4d = False
ob_cube_018.empty_display_type = 'ARROWS'
ob_cube_018.lineart.crease_threshold = 0.0
ob_cube_019.location = (0.05348, -0.5555, 1.234)
ob_cube_019.scale = (0.2963, -0.09222, 0.5622)
ob_cube_019.lock_rotations_4d = False
ob_cube_019.empty_display_type = 'ARROWS'
ob_cube_019.lineart.crease_threshold = 0.0
ob_cube_020.location = (0.05348, -0.2712, 1.234)
ob_cube_020.scale = (0.2963, -0.09222, 0.5622)
ob_cube_020.lock_rotations_4d = False
ob_cube_020.empty_display_type = 'ARROWS'
ob_cube_020.lineart.crease_threshold = 0.0
ob_cube_021.location = (0.05348, -1.114, 1.234)
ob_cube_021.scale = (0.2963, -0.09222, 0.5622)
ob_cube_021.lock_rotations_4d = False
ob_cube_021.empty_display_type = 'ARROWS'
ob_cube_021.lineart.crease_threshold = 0.0
ob_cube_022.location = (0.05348, -0.8301, 1.234)
ob_cube_022.scale = (0.2963, -0.09222, 0.5622)
ob_cube_022.lock_rotations_4d = False
ob_cube_022.empty_display_type = 'ARROWS'
ob_cube_022.lineart.crease_threshold = 0.0
ob_cube_023.location = (0.05348, -1.664, 1.234)
ob_cube_023.scale = (0.2963, -0.09222, 0.5622)
ob_cube_023.lock_rotations_4d = False
ob_cube_023.empty_display_type = 'ARROWS'
ob_cube_023.lineart.crease_threshold = 0.0
ob_cube_024.location = (0.05348, -1.38, 1.234)
ob_cube_024.scale = (0.2963, -0.09222, 0.5622)
ob_cube_024.lock_rotations_4d = False
ob_cube_024.empty_display_type = 'ARROWS'
ob_cube_024.lineart.crease_threshold = 0.0
ob_cube_025.location = (0.03783, -2.248, 1.237)
ob_cube_025.scale = (0.2963, -0.09222, 0.5622)
ob_cube_025.lock_rotations_4d = False
ob_cube_025.empty_display_type = 'ARROWS'
ob_cube_025.lineart.crease_threshold = 0.0
ob_cube_026.location = (0.03783, -1.963, 1.237)
ob_cube_026.scale = (0.2963, -0.09222, 0.5622)
ob_cube_026.lock_rotations_4d = False
ob_cube_026.empty_display_type = 'ARROWS'
ob_cube_026.lineart.crease_threshold = 0.0
ob_cube_027.location = (0.03783, -2.484, 1.237)
ob_cube_027.scale = (0.2963, -0.09222, 0.5622)
ob_cube_027.lock_rotations_4d = False
ob_cube_027.empty_display_type = 'ARROWS'
ob_cube_027.lineart.crease_threshold = 0.0

# ---- collection membership
col_collection.objects.link(ob_cube)
col_collection.objects.link(ob_cube_001)
col_collection.objects.link(ob_cube_002)
col_collection.objects.link(ob_cube_003)
col_collection.objects.link(ob_cube_004)
col_collection.objects.link(ob_cube_005)
col_collection.objects.link(ob_cube_006)
col_collection.objects.link(ob_cube_007)
col_collection.objects.link(ob_cube_008)
col_collection.objects.link(ob_cube_009)
col_collection.objects.link(ob_cube_010)
col_collection.objects.link(ob_cube_011)
col_collection.objects.link(ob_cube_012)
col_collection.objects.link(ob_cube_013)
col_collection.objects.link(ob_cube_014)
col_collection.objects.link(ob_cube_015)
col_collection.objects.link(ob_cube_016)
col_collection.objects.link(ob_cube_017)
col_collection.objects.link(ob_cube_018)
col_collection.objects.link(ob_cube_019)
col_collection.objects.link(ob_cube_020)
col_collection.objects.link(ob_cube_021)
col_collection.objects.link(ob_cube_022)
col_collection.objects.link(ob_cube_023)
col_collection.objects.link(ob_cube_024)
col_collection.objects.link(ob_cube_025)
col_collection.objects.link(ob_cube_026)
col_collection.objects.link(ob_cube_027)

# ---- scene / render settings (as saved in the file)
scene.frame_start = 1; scene.frame_end = 250; scene.frame_set(1)
scene.render.engine = 'BLENDER_EEVEE_NEXT'
scene.render.motion_blur_shutter = 1.0
scene.cycles.use_denoising = False
scene.cycles.samples = 128
scene.cycles.sampling_pattern = 'TABULATED_SOBOL'
scene.cycles.use_adaptive_sampling = False
scene.cycles.use_light_tree = False
scene.view_settings.view_transform = 'Filmic'
bpy.context.view_layer.update()

# ---- added for rendering (the .blend has no active camera and no usable light): camera, sun
cam_auto = bpy.data.cameras.new('AutoCamera')
cam_auto.lens = 50.0
cam_auto.sensor_width = 36.0
cam_auto.clip_end = 1000.0
ob_auto_camera = bpy.data.objects.new('AutoCamera', cam_auto)
scene.collection.objects.link(ob_auto_camera)
ob_auto_camera.location = (5.32958, -6.37764, 5.49159)
ob_auto_camera.rotation_euler = (1.09748, -7.21219e-08, 0.694738)
scene.camera = ob_auto_camera
light_auto_sun = bpy.data.lights.new('AutoSun', 'SUN')
light_auto_sun.energy = 3.0
light_auto_sun.angle = 0.0523599
ob_auto_sun = bpy.data.objects.new('AutoSun', light_auto_sun)
scene.collection.objects.link(ob_auto_sun)
ob_auto_sun.rotation_euler = (0.872665, 0.174533, 0.523599)
bpy.context.view_layer.update()
